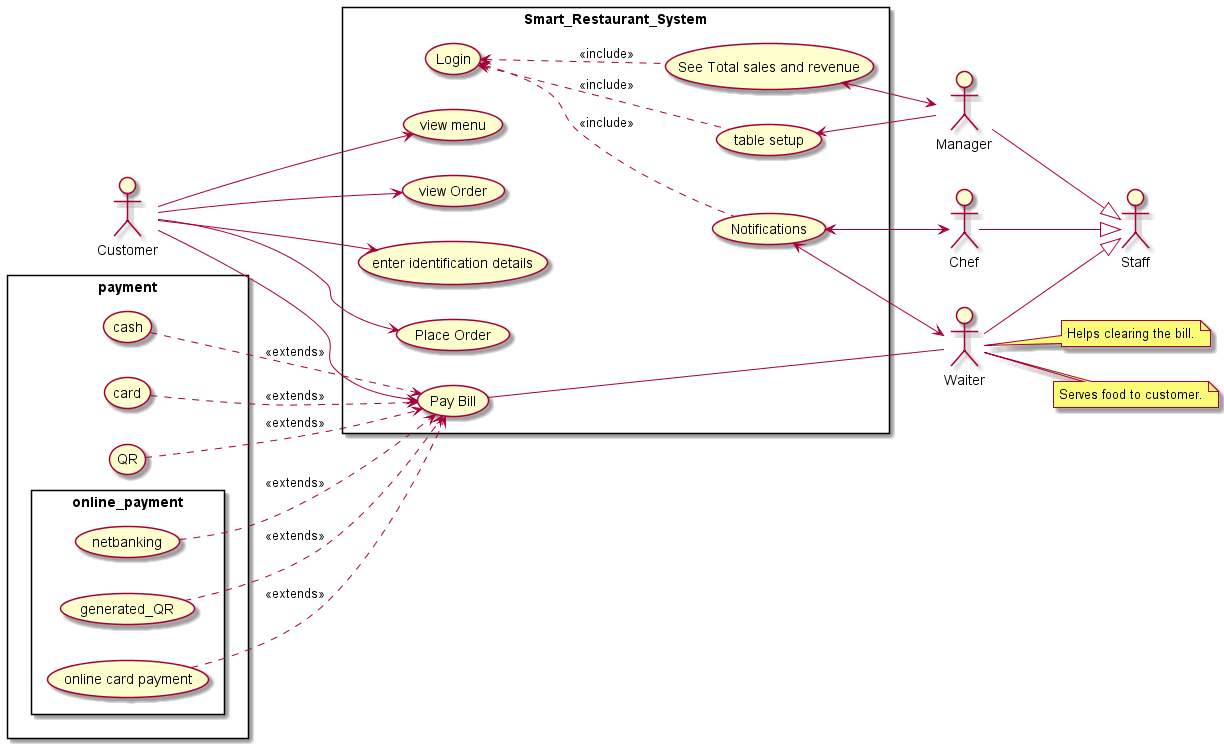

The diagram above was rendered by PlantUML. Its source (embedded in the PNG):
@startuml
left to right direction
actor Customer as c
actor Manager as mgr
actor Chef as cf
actor Waiter as wtr
cf --|> Staff
mgr --|> Staff
wtr --|> Staff
rectangle Smart_Restaurant_System{
	(See Total sales and revenue) <--> mgr
    (table setup) <-- mgr
	(Notifications) <--> cf
	(Notifications) <--> wtr
	(Login) <.. (table setup) : <<include>>
	(Login) <.. (See Total sales and revenue) : <<include>>
	(Login) <.. (Notifications) : <<include>>
	c --> (view menu)
	c --> (view Order)
	c --> (enter identification details)
	c --> (Place Order)
	' c <--> (Notifications)
	c --> (Pay Bill)
    ' (Notifications) <--> wtr
	(Pay Bill) -- wtr
}
rectangle payment{
	(cash) ..> (Pay Bill)  : <<extends>>
	(card) ..> (Pay Bill)  : <<extends>>
	(QR) ..> (Pay Bill)  : <<extends>>
	rectangle online_payment{
	(netbanking) ..> (Pay Bill)  : <<extends>>
	(generated_QR) ..> (Pay Bill)  : <<extends>>
	(online card payment) ..> (Pay Bill)  : <<extends>>
	}

	}

note right of wtr: Helps clearing the bill.
note right of wtr: Serves food to customer.
@enduml